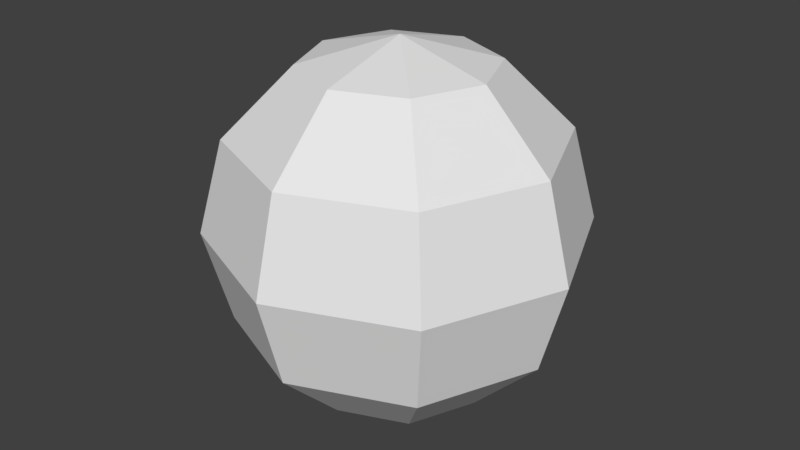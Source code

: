 # Source: NebulaSphere.blend  (saved by Blender 2.78.0; exported with 4.5.12 LTS)
import bpy
from mathutils import Matrix  # noqa: F401  (used for matrix-valued properties, if any)

bpy.ops.wm.read_factory_settings(use_empty=True)
scene = bpy.context.scene
scene.name = 'Scene'

# ---- collections
col_collection_1 = bpy.data.collections.new('Collection 1'); scene.collection.children.link(col_collection_1)

# ---- world
world_world = bpy.data.worlds.new('World'); scene.world = world_world
world_world.color = (0.05088, 0.05088, 0.05088)
world_world.use_sun_shadow = False
world_world.sun_shadow_jitter_overblur = 0.0
world_world.cycles.sampling_method = 'MANUAL'

# ---- meshes
me_sphere = bpy.data.meshes.new('Sphere')
me_sphere.from_pydata([(-5.339e-08, 2.211e-08, 0.5), (0.1768, 0.1768, 0.433), (0.3062, 0.3062, 0.25), (0.3536, 0.3536, -2.186e-08), (0.3062, 0.3062, -0.25), (0.1768, 0.1768, -0.433), (0.25, 6.682e-08, 0.433), (0.433, 8.172e-08, 0.25), (0.5, 6.682e-08, -2.186e-08), (0.433, 9.662e-08, -0.25), (0.25, 7.427e-08, -0.433), (0.1768, -0.1768, 0.433), (0.3062, -0.3062, 0.25), (0.3536, -0.3536, -2.186e-08), (0.3062, -0.3062, -0.25), (0.1768, -0.1768, -0.433), (-2.358e-08, -0.25, 0.433), (2.112e-08, -0.433, 0.25), (6.22e-09, -0.5, -2.186e-08), (6.22e-09, -0.433, -0.25), (-1.231e-09, -0.25, -0.433), (-0.1768, -0.1768, 0.433), (-0.3062, -0.3062, 0.25), (-0.3536, -0.3536, -2.186e-08), (-0.3062, -0.3062, -0.25), (-0.1768, -0.1768, -0.433), (-0.25, 9.662e-08, 0.433), (-0.433, 5.192e-08, 0.25), (-0.5, 8.172e-08, -2.186e-08), (-0.433, 8.172e-08, -0.25), (-0.25, 7.427e-08, -0.433), (-0.1768, 0.1768, 0.433), (-0.3062, 0.3062, 0.25), (-0.3536, 0.3536, -2.186e-08), (-0.3062, 0.3062, -0.25), (-0.1768, 0.1768, -0.433), (2.112e-08, 0.25, 0.433), (-2.358e-08, 0.433, 0.25), (6.22e-09, 0.5, -2.186e-08), (6.22e-09, 0.433, -0.25), (-8.682e-09, 0.25, -0.433), (0.0, 7.55e-08, -0.5)], [], [(38, 37, 2, 3), (36, 0, 1), (41, 40, 5), (39, 38, 3, 4), (37, 36, 1, 2), (40, 39, 4, 5), (41, 5, 10), (4, 3, 8, 9), (2, 1, 6, 7), (5, 4, 9, 10), (3, 2, 7, 8), (1, 0, 6), (41, 10, 15), (9, 8, 13, 14), (7, 6, 11, 12), (10, 9, 14, 15), (8, 7, 12, 13), (6, 0, 11), (14, 13, 18, 19), (12, 11, 16, 17), (15, 14, 19, 20), (13, 12, 17, 18), (11, 0, 16), (41, 15, 20), (17, 16, 21, 22), (20, 19, 24, 25), (18, 17, 22, 23), (16, 0, 21), (41, 20, 25), (19, 18, 23, 24), (25, 24, 29, 30), (23, 22, 27, 28), (21, 0, 26), (41, 25, 30), (24, 23, 28, 29), (22, 21, 26, 27), (30, 29, 34, 35), (28, 27, 32, 33), (26, 0, 31), (41, 30, 35), (29, 28, 33, 34), (27, 26, 31, 32), (35, 34, 39, 40), (33, 32, 37, 38), (31, 0, 36), (41, 35, 40), (34, 33, 38, 39), (32, 31, 36, 37)])
me_sphere.use_remesh_preserve_volume = False
me_sphere.use_remesh_preserve_attributes = False
me_sphere.use_mirror_vertex_groups = False
me_sphere.update()

# ---- objects
ob_nebulasphere = bpy.data.objects.new('NebulaSphere', me_sphere)

# ---- transforms, parenting, visibility, modifiers, constraints
ob_nebulasphere.location = (0.0, 0.0, 0.0)
ob_nebulasphere.scale = (0.5, 0.5, 0.5)
ob_nebulasphere.lineart.crease_threshold = 0.0

# ---- collection membership
col_collection_1.objects.link(ob_nebulasphere)

# ---- scene / render settings (as saved in the file)
scene.frame_start = 1; scene.frame_end = 250; scene.frame_set(1)
scene.render.engine = 'BLENDER_EEVEE_NEXT'
scene.render.resolution_percentage = 50
scene.render.dither_intensity = 0.0
scene.cycles.use_denoising = False
scene.cycles.samples = 128
scene.cycles.sampling_pattern = 'TABULATED_SOBOL'
scene.cycles.light_sampling_threshold = 0.0
scene.cycles.use_adaptive_sampling = False
scene.cycles.use_light_tree = False
scene.cycles.blur_glossy = 0.0
scene.cycles.sample_clamp_indirect = 0.0
scene.view_settings.view_transform = 'Standard'
bpy.context.view_layer.update()

# ---- added for rendering (the .blend has no active camera and no usable light): camera, sun
cam_auto = bpy.data.cameras.new('AutoCamera')
cam_auto.lens = 50.0
cam_auto.sensor_width = 36.0
cam_auto.clip_end = 1000.0
ob_auto_camera = bpy.data.objects.new('AutoCamera', cam_auto)
scene.collection.objects.link(ob_auto_camera)
ob_auto_camera.location = (0.801268, -0.961521, 0.641014)
ob_auto_camera.rotation_euler = (1.09748, -7.21219e-08, 0.694738)
scene.camera = ob_auto_camera
light_auto_sun = bpy.data.lights.new('AutoSun', 'SUN')
light_auto_sun.energy = 3.0
light_auto_sun.angle = 0.0523599
ob_auto_sun = bpy.data.objects.new('AutoSun', light_auto_sun)
scene.collection.objects.link(ob_auto_sun)
ob_auto_sun.rotation_euler = (0.872665, 0.174533, 0.523599)
bpy.context.view_layer.update()
